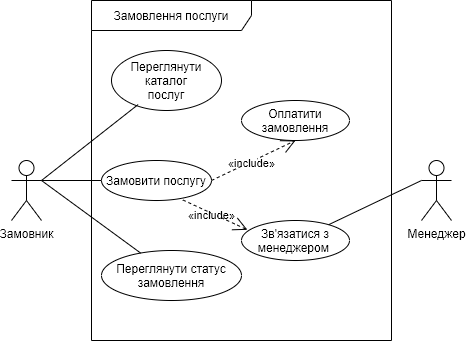

The diagram above was exported from draw.io. Its source (the exported page's mxGraphModel, read from the mxfile embedded in the PNG):
<mxGraphModel dx="606" dy="435" grid="1" gridSize="10" guides="1" tooltips="1" connect="1" arrows="1" fold="1" page="1" pageScale="1" pageWidth="827" pageHeight="1169" math="0" shadow="0">
  <root>
    <mxCell id="0" />
    <mxCell id="1" parent="0" />
    <mxCell id="RbJm8bD69lqfUCNpQyji-1" value="Замовник" style="shape=umlActor;verticalLabelPosition=bottom;verticalAlign=top;html=1;outlineConnect=0;" vertex="1" parent="1">
      <mxGeometry x="140" y="260" width="30" height="60" as="geometry" />
    </mxCell>
    <mxCell id="RbJm8bD69lqfUCNpQyji-3" value="Замовлення послуги" style="shape=umlFrame;whiteSpace=wrap;html=1;width=160;height=30;" vertex="1" parent="1">
      <mxGeometry x="220" y="100" width="300" height="340" as="geometry" />
    </mxCell>
    <mxCell id="RbJm8bD69lqfUCNpQyji-4" value="Переглянути каталог&lt;br&gt;послуг" style="ellipse;whiteSpace=wrap;html=1;" vertex="1" parent="1">
      <mxGeometry x="240" y="150" width="110" height="60" as="geometry" />
    </mxCell>
    <mxCell id="RbJm8bD69lqfUCNpQyji-5" value="Замовити послугу" style="ellipse;whiteSpace=wrap;html=1;" vertex="1" parent="1">
      <mxGeometry x="230" y="260" width="110" height="40" as="geometry" />
    </mxCell>
    <mxCell id="RbJm8bD69lqfUCNpQyji-6" value="Зв'язатися з менеджером&amp;nbsp;" style="ellipse;whiteSpace=wrap;html=1;" vertex="1" parent="1">
      <mxGeometry x="370" y="320" width="108" height="40" as="geometry" />
    </mxCell>
    <mxCell id="RbJm8bD69lqfUCNpQyji-9" value="&lt;p class=&quot;MsoNormal&quot;&gt;«incl&lt;span style=&quot;background-color: rgb(255 , 255 , 255)&quot;&gt;u&lt;/span&gt;de»&lt;/p&gt;" style="endArrow=open;endSize=12;dashed=1;html=1;exitX=0.74;exitY=0.987;exitDx=0;exitDy=0;exitPerimeter=0;entryX=0.055;entryY=0.233;entryDx=0;entryDy=0;entryPerimeter=0;labelBackgroundColor=none;" edge="1" parent="1" source="RbJm8bD69lqfUCNpQyji-5" target="RbJm8bD69lqfUCNpQyji-6">
      <mxGeometry x="-0.074" y="-2" width="160" relative="1" as="geometry">
        <mxPoint x="270" y="400" as="sourcePoint" />
        <mxPoint x="380" y="340" as="targetPoint" />
        <mxPoint as="offset" />
      </mxGeometry>
    </mxCell>
    <mxCell id="RbJm8bD69lqfUCNpQyji-11" value="Менеджер" style="shape=umlActor;verticalLabelPosition=bottom;verticalAlign=top;html=1;outlineConnect=0;" vertex="1" parent="1">
      <mxGeometry x="550" y="260" width="30" height="60" as="geometry" />
    </mxCell>
    <mxCell id="RbJm8bD69lqfUCNpQyji-12" value="Оплатити замовлення" style="ellipse;whiteSpace=wrap;html=1;" vertex="1" parent="1">
      <mxGeometry x="370" y="200" width="108" height="40" as="geometry" />
    </mxCell>
    <mxCell id="RbJm8bD69lqfUCNpQyji-13" value="&lt;p class=&quot;MsoNormal&quot;&gt;«in&lt;span style=&quot;background-color: rgb(255 , 255 , 255)&quot;&gt;cl&lt;/span&gt;&lt;span style=&quot;background-color: rgb(255 , 255 , 255)&quot;&gt;u&lt;/span&gt;de»&lt;/p&gt;" style="endArrow=open;endSize=12;dashed=1;html=1;exitX=1;exitY=0.5;exitDx=0;exitDy=0;entryX=0.5;entryY=1;entryDx=0;entryDy=0;labelBackgroundColor=none;" edge="1" parent="1" source="RbJm8bD69lqfUCNpQyji-5" target="RbJm8bD69lqfUCNpQyji-12">
      <mxGeometry x="-0.074" y="-2" width="160" relative="1" as="geometry">
        <mxPoint x="321.4000000000001" y="319.4799999999999" as="sourcePoint" />
        <mxPoint x="355.9399999999998" y="389.31999999999994" as="targetPoint" />
        <mxPoint as="offset" />
        <Array as="points" />
      </mxGeometry>
    </mxCell>
    <mxCell id="RbJm8bD69lqfUCNpQyji-16" value="" style="endArrow=none;endFill=0;endSize=12;html=1;labelBackgroundColor=none;entryX=0;entryY=0.3333333333333333;entryDx=0;entryDy=0;entryPerimeter=0;" edge="1" parent="1" source="RbJm8bD69lqfUCNpQyji-6" target="RbJm8bD69lqfUCNpQyji-11">
      <mxGeometry width="160" relative="1" as="geometry">
        <mxPoint x="270" y="300" as="sourcePoint" />
        <mxPoint x="430" y="300" as="targetPoint" />
      </mxGeometry>
    </mxCell>
    <mxCell id="RbJm8bD69lqfUCNpQyji-20" value="" style="endArrow=none;endFill=0;endSize=12;html=1;labelBackgroundColor=none;entryX=0.242;entryY=0.901;entryDx=0;entryDy=0;entryPerimeter=0;exitX=1;exitY=0.3333333333333333;exitDx=0;exitDy=0;exitPerimeter=0;" edge="1" parent="1" source="RbJm8bD69lqfUCNpQyji-1" target="RbJm8bD69lqfUCNpQyji-4">
      <mxGeometry width="160" relative="1" as="geometry">
        <mxPoint x="169.99517594753524" y="284.9731185763404" as="sourcePoint" />
        <mxPoint x="300.36" y="230" as="targetPoint" />
      </mxGeometry>
    </mxCell>
    <mxCell id="RbJm8bD69lqfUCNpQyji-21" value="" style="endArrow=none;endFill=0;endSize=12;html=1;labelBackgroundColor=none;" edge="1" parent="1" target="RbJm8bD69lqfUCNpQyji-5">
      <mxGeometry width="160" relative="1" as="geometry">
        <mxPoint x="170" y="280" as="sourcePoint" />
        <mxPoint x="266.62" y="216.03999999999996" as="targetPoint" />
      </mxGeometry>
    </mxCell>
    <mxCell id="RbJm8bD69lqfUCNpQyji-22" value="Переглянути статус замовлення" style="ellipse;whiteSpace=wrap;html=1;" vertex="1" parent="1">
      <mxGeometry x="230" y="350" width="140" height="50" as="geometry" />
    </mxCell>
    <mxCell id="RbJm8bD69lqfUCNpQyji-24" value="" style="endArrow=none;endFill=0;endSize=12;html=1;labelBackgroundColor=none;" edge="1" parent="1" target="RbJm8bD69lqfUCNpQyji-22">
      <mxGeometry width="160" relative="1" as="geometry">
        <mxPoint x="170" y="280" as="sourcePoint" />
        <mxPoint x="266.62" y="214.05999999999995" as="targetPoint" />
      </mxGeometry>
    </mxCell>
  </root>
</mxGraphModel>